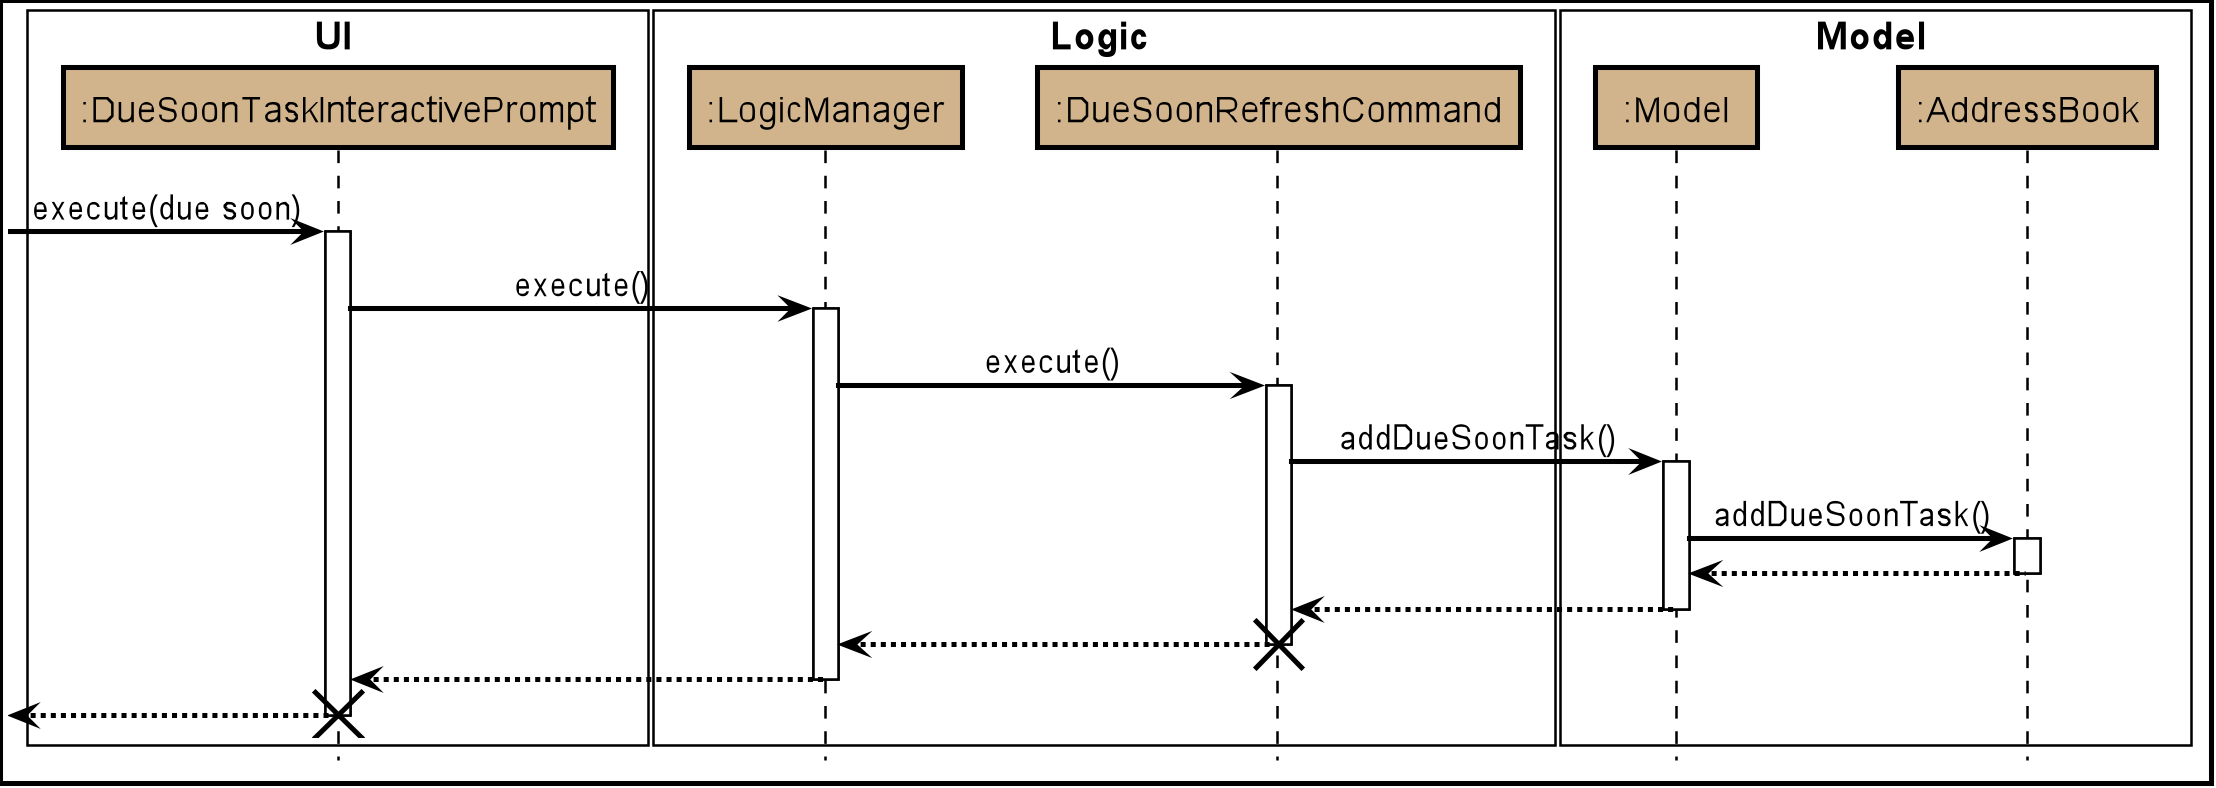

The diagram above was rendered by PlantUML. Its source (embedded in the PNG):
@startuml








skinparam BackgroundColor #FFFFFFF

skinparam Shadowing false

skinparam Class {
    FontColor #000000
    BorderThickness 1
    BorderColor #FFFFFF
    StereotypeFontColor #FFFFFF
    FontName Arial
}

skinparam Actor {
    BorderColor #000000
    Color #000000
    FontName Arial
}

skinparam Sequence {
    MessageAlign center
    BoxFontSize 15
    BoxPadding 0
    BoxFontColor #000000
    FontName Arial
}

skinparam Participant {
    FontColor #000000
    Padding 20
}

skinparam MinClassWidth 50
skinparam ParticipantPadding 10
skinparam Shadowing false
skinparam DefaultTextAlignment center
skinparam packageStyle Rectangle

hide footbox
hide members
hide circle

skinparam arrowColor #black
skinparam SequenceBoxBorderColor #black
skinparam SequenceParticipantBorderThickness 2
skinparam SequenceReferenceBorderThickness 2
skinparam DiagramBorderThickness 2
skinparam SequenceArrowThickness 2
skinparam SequenceLifeLineBorderColor #black
skinparam ParticipantBorderColor #black


box UI #FFFFFF
participant ":DueSoonTaskInteractivePrompt" as DueSoonTaskInteractivePrompt #D2B48C
end box

box Logic #FFFFFF
participant ":LogicManager" as LogicManager #D2B48C
participant ":DueSoonRefreshCommand" as DueSoonRefreshCommand #D2B48C
end box

box Model #FFFFFF
participant ":Model" as Model #D2B48C
participant ":AddressBook" as AddressBook #D2B48C
end box

[-> DueSoonTaskInteractivePrompt : execute(due soon)
activate DueSoonTaskInteractivePrompt

DueSoonTaskInteractivePrompt -> LogicManager : execute()
activate LogicManager

LogicManager -> DueSoonRefreshCommand : execute()
activate DueSoonRefreshCommand

DueSoonRefreshCommand -> Model : addDueSoonTask()
activate Model

Model -> AddressBook : addDueSoonTask()
activate AddressBook

AddressBook --> Model
deactivate AddressBook

Model --> DueSoonRefreshCommand
deactivate Model

DueSoonRefreshCommand --> LogicManager
deactivate DueSoonRefreshCommand
destroy DueSoonRefreshCommand

LogicManager --> DueSoonTaskInteractivePrompt
deactivate LogicManager

[<--DueSoonTaskInteractivePrompt
deactivate DueSoonTaskInteractivePrompt
destroy DueSoonTaskInteractivePrompt

@enduml